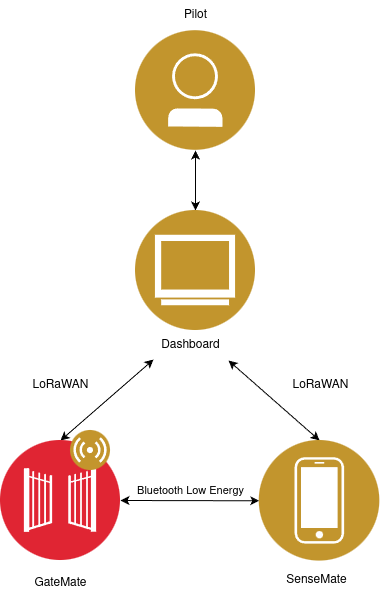

The diagram above was exported from draw.io. Its source (the exported page's mxGraphModel, read from the mxfile embedded in the PNG):
<mxGraphModel dx="1382" dy="960" grid="1" gridSize="10" guides="1" tooltips="1" connect="1" arrows="1" fold="1" page="1" pageScale="1" pageWidth="850" pageHeight="1100" math="0" shadow="0">
  <root>
    <mxCell id="0" />
    <mxCell id="1" parent="0" />
    <mxCell id="C0JaosJYhU7fzNuWEWi9-3" value="" style="html=1;labelBackgroundColor=#ffffff;startArrow=classic;startFill=1;startSize=6;endArrow=classic;endFill=1;endSize=6;jettySize=auto;orthogonalLoop=1;strokeWidth=1;fontSize=14;rounded=0;entryX=0.038;entryY=0.967;entryDx=0;entryDy=0;entryPerimeter=0;exitX=0.5;exitY=0;exitDx=0;exitDy=0;" parent="1" source="C0JaosJYhU7fzNuWEWi9-9" target="C0JaosJYhU7fzNuWEWi9-13" edge="1">
      <mxGeometry width="60" height="60" relative="1" as="geometry">
        <mxPoint x="270" y="480" as="sourcePoint" />
        <mxPoint x="330" y="370" as="targetPoint" />
      </mxGeometry>
    </mxCell>
    <mxCell id="C0JaosJYhU7fzNuWEWi9-4" value="" style="html=1;labelBackgroundColor=#ffffff;startArrow=classic;startFill=1;startSize=6;endArrow=classic;endFill=1;endSize=6;jettySize=auto;orthogonalLoop=1;strokeWidth=1;fontSize=14;rounded=0;entryX=0.975;entryY=1;entryDx=0;entryDy=0;entryPerimeter=0;exitX=0.5;exitY=0;exitDx=0;exitDy=0;" parent="1" source="C0JaosJYhU7fzNuWEWi9-5" target="C0JaosJYhU7fzNuWEWi9-13" edge="1">
      <mxGeometry width="60" height="60" relative="1" as="geometry">
        <mxPoint x="480" y="490" as="sourcePoint" />
        <mxPoint x="420" y="420" as="targetPoint" />
      </mxGeometry>
    </mxCell>
    <mxCell id="C0JaosJYhU7fzNuWEWi9-1" value="" style="image;aspect=fixed;perimeter=ellipsePerimeter;html=1;align=center;shadow=0;dashed=0;fontColor=#4277BB;labelBackgroundColor=default;fontSize=12;spacingTop=3;image=img/lib/ibm/users/user.svg;" parent="1" vertex="1">
      <mxGeometry x="335" y="40" width="120" height="120" as="geometry" />
    </mxCell>
    <mxCell id="C0JaosJYhU7fzNuWEWi9-14" value="Pilot" style="text;html=1;align=center;verticalAlign=middle;resizable=0;points=[];autosize=1;strokeColor=none;fillColor=none;" parent="1" vertex="1">
      <mxGeometry x="370" y="10" width="50" height="30" as="geometry" />
    </mxCell>
    <mxCell id="C0JaosJYhU7fzNuWEWi9-15" value="" style="html=1;labelBackgroundColor=#ffffff;startArrow=classic;startFill=1;startSize=6;endArrow=classic;endFill=1;endSize=6;jettySize=auto;orthogonalLoop=1;strokeWidth=1;fontSize=14;rounded=0;entryX=0.5;entryY=1;entryDx=0;entryDy=0;exitX=0.5;exitY=0;exitDx=0;exitDy=0;" parent="1" source="C0JaosJYhU7fzNuWEWi9-2" target="C0JaosJYhU7fzNuWEWi9-1" edge="1">
      <mxGeometry width="60" height="60" relative="1" as="geometry">
        <mxPoint x="280" y="490" as="sourcePoint" />
        <mxPoint x="380" y="380" as="targetPoint" />
      </mxGeometry>
    </mxCell>
    <mxCell id="C0JaosJYhU7fzNuWEWi9-16" value="" style="group" parent="1" vertex="1" connectable="0">
      <mxGeometry x="335" y="220" width="120" height="150" as="geometry" />
    </mxCell>
    <mxCell id="C0JaosJYhU7fzNuWEWi9-2" value="" style="image;aspect=fixed;perimeter=ellipsePerimeter;html=1;align=center;shadow=0;dashed=0;fontColor=#4277BB;labelBackgroundColor=default;fontSize=12;spacingTop=3;image=img/lib/ibm/users/browser.svg;" parent="C0JaosJYhU7fzNuWEWi9-16" vertex="1">
      <mxGeometry width="120" height="120" as="geometry" />
    </mxCell>
    <mxCell id="C0JaosJYhU7fzNuWEWi9-13" value="Dashboard" style="text;html=1;align=center;verticalAlign=middle;resizable=0;points=[];autosize=1;strokeColor=none;fillColor=none;" parent="C0JaosJYhU7fzNuWEWi9-16" vertex="1">
      <mxGeometry x="15" y="120" width="80" height="30" as="geometry" />
    </mxCell>
    <mxCell id="C0JaosJYhU7fzNuWEWi9-19" value="LoRaWAN" style="text;html=1;align=center;verticalAlign=middle;resizable=0;points=[];autosize=1;strokeColor=none;fillColor=none;" parent="1" vertex="1">
      <mxGeometry x="480" y="380" width="80" height="30" as="geometry" />
    </mxCell>
    <mxCell id="C0JaosJYhU7fzNuWEWi9-20" value="LoRaWAN" style="text;html=1;align=center;verticalAlign=middle;resizable=0;points=[];autosize=1;strokeColor=none;fillColor=none;" parent="1" vertex="1">
      <mxGeometry x="220" y="380" width="80" height="30" as="geometry" />
    </mxCell>
    <mxCell id="C0JaosJYhU7fzNuWEWi9-9" value="" style="image;aspect=fixed;perimeter=ellipsePerimeter;html=1;align=center;shadow=0;dashed=0;fontColor=#4277BB;labelBackgroundColor=default;fontSize=12;spacingTop=3;image=img/lib/ibm/security/gateway.svg;" parent="1" vertex="1">
      <mxGeometry x="200" y="450" width="120" height="120" as="geometry" />
    </mxCell>
    <mxCell id="C0JaosJYhU7fzNuWEWi9-6" value="" style="image;aspect=fixed;perimeter=ellipsePerimeter;html=1;align=center;shadow=0;dashed=0;fontColor=#4277BB;labelBackgroundColor=default;fontSize=12;spacingTop=3;image=img/lib/ibm/users/sensor.svg;" parent="1" vertex="1">
      <mxGeometry x="270" y="440" width="40" height="40" as="geometry" />
    </mxCell>
    <mxCell id="C0JaosJYhU7fzNuWEWi9-11" value="GateMate" style="text;html=1;align=center;verticalAlign=middle;resizable=0;points=[];autosize=1;strokeColor=none;fillColor=none;" parent="1" vertex="1">
      <mxGeometry x="220" y="578" width="80" height="30" as="geometry" />
    </mxCell>
    <mxCell id="C0JaosJYhU7fzNuWEWi9-5" value="" style="image;aspect=fixed;perimeter=ellipsePerimeter;html=1;align=center;shadow=0;dashed=0;fontColor=#4277BB;labelBackgroundColor=default;fontSize=12;spacingTop=3;image=img/lib/ibm/users/device.svg;" parent="1" vertex="1">
      <mxGeometry x="458.75" y="450" width="120.57416267942584" height="120.57416267942584" as="geometry" />
    </mxCell>
    <mxCell id="C0JaosJYhU7fzNuWEWi9-17" value="" style="html=1;labelBackgroundColor=#ffffff;startArrow=classic;startFill=1;startSize=6;endArrow=classic;endFill=1;endSize=6;jettySize=auto;orthogonalLoop=1;strokeWidth=1;fontSize=14;rounded=0;entryX=1;entryY=0.5;entryDx=0;entryDy=0;exitX=0;exitY=0.5;exitDx=0;exitDy=0;" parent="1" source="C0JaosJYhU7fzNuWEWi9-5" target="C0JaosJYhU7fzNuWEWi9-9" edge="1">
      <mxGeometry width="60" height="60" relative="1" as="geometry">
        <mxPoint x="461.4446765234504" y="670.1558789315817" as="sourcePoint" />
        <mxPoint x="309.99563145999497" y="669.9971842700025" as="targetPoint" />
      </mxGeometry>
    </mxCell>
    <mxCell id="C0JaosJYhU7fzNuWEWi9-18" value="Bluetooth Low Energy" style="edgeLabel;html=1;align=center;verticalAlign=middle;resizable=0;points=[];" parent="C0JaosJYhU7fzNuWEWi9-17" vertex="1" connectable="0">
      <mxGeometry x="-0.2108" y="-2" relative="1" as="geometry">
        <mxPoint x="-14" y="-8" as="offset" />
      </mxGeometry>
    </mxCell>
    <mxCell id="C0JaosJYhU7fzNuWEWi9-7" value="SenseMate" style="text;html=1;align=center;verticalAlign=middle;resizable=0;points=[];autosize=1;strokeColor=none;fillColor=none;" parent="1" vertex="1">
      <mxGeometry x="476.3631578947368" y="575.2272727272727" width="80" height="30" as="geometry" />
    </mxCell>
  </root>
</mxGraphModel>